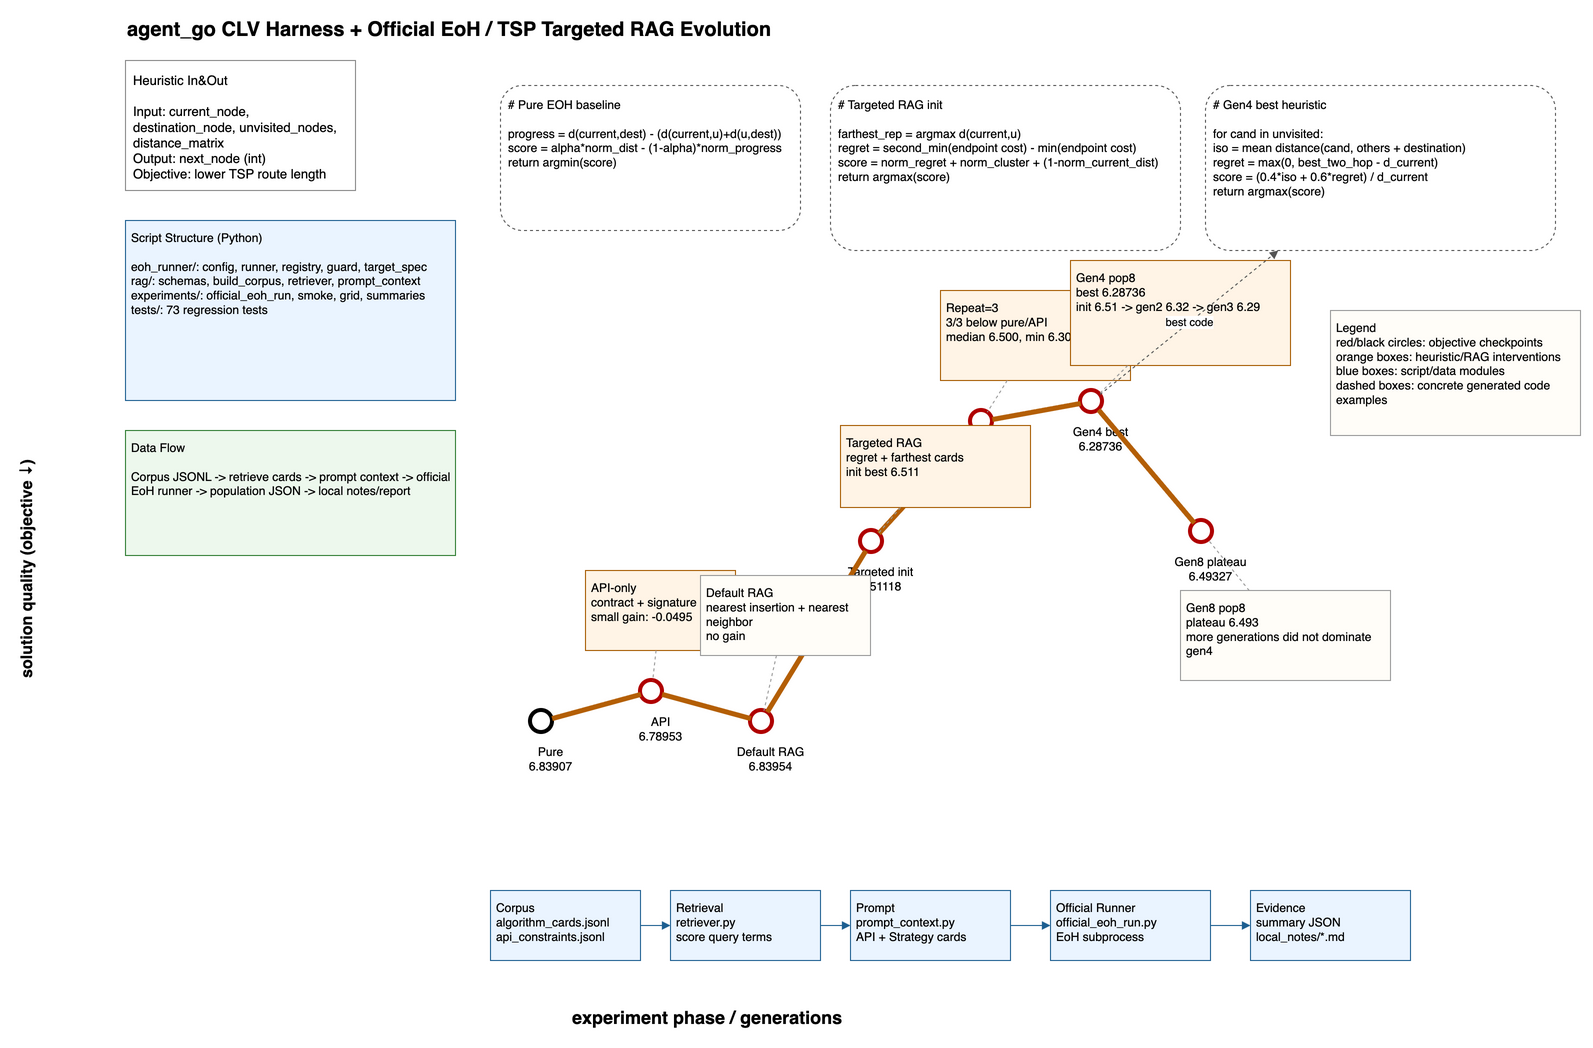

The diagram above was exported from draw.io. Its source (the exported page's mxGraphModel, read from the mxfile embedded in the PNG):
<mxGraphModel dx="1600" dy="1000" grid="1" gridSize="10" guides="1" tooltips="1" connect="1" arrows="1" fold="1" page="1" pageScale="1" pageWidth="1600" pageHeight="1100" math="0" shadow="0">
  <root>
    <mxCell id="0" />
    <mxCell id="1" parent="0" />
    <mxCell id="title" value="agent_go CLV Harness + Official EoH / TSP Targeted RAG Evolution" style="text;html=1;fontSize=20;fontStyle=1;strokeColor=none;fillColor=none;" vertex="1" parent="1">
      <mxGeometry x="55" y="20" width="1180" height="36" as="geometry" />
    </mxCell>
    <mxCell id="io" value="Heuristic In&amp;amp;Out&lt;br&gt;&lt;br&gt;Input: current_node, destination_node, unvisited_nodes, distance_matrix&lt;br&gt;Output: next_node (int)&lt;br&gt;Objective: lower TSP route length" style="whiteSpace=wrap;html=1;rounded=0;strokeColor=#888888;fillColor=#ffffff;fontSize=13;align=left;verticalAlign=top;spacing=8;" vertex="1" parent="1">
      <mxGeometry x="55" y="70" width="230" height="130" as="geometry" />
    </mxCell>
    <mxCell id="structure" value="Script Structure (Python)&lt;br&gt;&lt;br&gt;eoh_runner/: config, runner, registry, guard, target_spec&lt;br&gt;rag/: schemas, build_corpus, retriever, prompt_context&lt;br&gt;experiments/: official_eoh_run, smoke, grid, summaries&lt;br&gt;tests/: 73 regression tests" style="whiteSpace=wrap;html=1;rounded=0;strokeColor=#1d5f91;fillColor=#eaf4ff;fontSize=12;align=left;verticalAlign=top;spacing=6;" vertex="1" parent="1">
      <mxGeometry x="55" y="230" width="330" height="180" as="geometry" />
    </mxCell>
    <mxCell id="dataflow" value="Data Flow&lt;br&gt;&lt;br&gt;Corpus JSONL -&amp;gt; retrieve cards -&amp;gt; prompt context -&amp;gt; official EoH runner -&amp;gt; population JSON -&amp;gt; local notes/report" style="whiteSpace=wrap;html=1;rounded=0;strokeColor=#2f7d32;fillColor=#edf8ed;fontSize=12;align=left;verticalAlign=top;spacing=6;" vertex="1" parent="1">
      <mxGeometry x="55" y="440" width="330" height="125" as="geometry" />
    </mxCell>
    <mxCell id="ylabel" value="solution quality (objective ↓)" style="text;html=1;fontSize=16;fontStyle=1;rotation=270;strokeColor=none;fillColor=none;" vertex="1" parent="1">
      <mxGeometry x="30" y="560" width="40" height="220" as="geometry" />
    </mxCell>
    <mxCell id="xlabel" value="experiment phase / generations" style="text;html=1;fontSize=18;fontStyle=1;strokeColor=none;fillColor=none;" vertex="1" parent="1">
      <mxGeometry x="500" y="1010" width="420" height="36" as="geometry" />
    </mxCell>
    <mxCell id="p0" value="" style="ellipse;whiteSpace=wrap;html=1;aspect=fixed;strokeWidth=4;strokeColor=#000000;fillColor=#ffffff;" vertex="1" parent="1">
      <mxGeometry x="460" y="720" width="22" height="22" as="geometry" />
    </mxCell>
    <mxCell id="p0lab" value="Pure&lt;br&gt;6.83907" style="text;html=1;fontSize=12;strokeColor=none;fillColor=none;align=center;" vertex="1" parent="1">
      <mxGeometry x="432" y="748" width="95" height="36" as="geometry" />
    </mxCell>
    <mxCell id="p1" value="" style="ellipse;whiteSpace=wrap;html=1;aspect=fixed;strokeWidth=4;strokeColor=#b00000;fillColor=#ffffff;fontSize=11;" vertex="1" parent="1">
      <mxGeometry x="570" y="690" width="22" height="22" as="geometry" />
    </mxCell>
    <mxCell id="p1lab" value="API&lt;br&gt;6.78953" style="text;html=1;fontSize=12;strokeColor=none;fillColor=none;align=center;" vertex="1" parent="1">
      <mxGeometry x="542" y="718" width="95" height="36" as="geometry" />
    </mxCell>
    <mxCell id="p2" value="" style="ellipse;whiteSpace=wrap;html=1;aspect=fixed;strokeWidth=4;strokeColor=#b00000;fillColor=#ffffff;fontSize=11;" vertex="1" parent="1">
      <mxGeometry x="680" y="720" width="22" height="22" as="geometry" />
    </mxCell>
    <mxCell id="p2lab" value="Default RAG&lt;br&gt;6.83954" style="text;html=1;fontSize=12;strokeColor=none;fillColor=none;align=center;" vertex="1" parent="1">
      <mxGeometry x="652" y="748" width="95" height="36" as="geometry" />
    </mxCell>
    <mxCell id="p3" value="" style="ellipse;whiteSpace=wrap;html=1;aspect=fixed;strokeWidth=4;strokeColor=#b00000;fillColor=#ffffff;fontSize=11;" vertex="1" parent="1">
      <mxGeometry x="790" y="540" width="22" height="22" as="geometry" />
    </mxCell>
    <mxCell id="p3lab" value="Targeted init&lt;br&gt;6.51118" style="text;html=1;fontSize=12;strokeColor=none;fillColor=none;align=center;" vertex="1" parent="1">
      <mxGeometry x="762" y="568" width="95" height="36" as="geometry" />
    </mxCell>
    <mxCell id="p4" value="" style="ellipse;whiteSpace=wrap;html=1;aspect=fixed;strokeWidth=4;strokeColor=#b00000;fillColor=#ffffff;fontSize=11;" vertex="1" parent="1">
      <mxGeometry x="900" y="420" width="22" height="22" as="geometry" />
    </mxCell>
    <mxCell id="p4lab" value="Repeat min&lt;br&gt;6.30547" style="text;html=1;fontSize=12;strokeColor=none;fillColor=none;align=center;" vertex="1" parent="1">
      <mxGeometry x="872" y="448" width="95" height="36" as="geometry" />
    </mxCell>
    <mxCell id="p5" value="" style="ellipse;whiteSpace=wrap;html=1;aspect=fixed;strokeWidth=4;strokeColor=#b00000;fillColor=#ffffff;fontSize=11;" vertex="1" parent="1">
      <mxGeometry x="1010" y="400" width="22" height="22" as="geometry" />
    </mxCell>
    <mxCell id="p5lab" value="Gen4 best&lt;br&gt;6.28736" style="text;html=1;fontSize=12;strokeColor=none;fillColor=none;align=center;" vertex="1" parent="1">
      <mxGeometry x="982" y="428" width="95" height="36" as="geometry" />
    </mxCell>
    <mxCell id="p6" value="" style="ellipse;whiteSpace=wrap;html=1;aspect=fixed;strokeWidth=4;strokeColor=#b00000;fillColor=#ffffff;fontSize=11;" vertex="1" parent="1">
      <mxGeometry x="1120" y="530" width="22" height="22" as="geometry" />
    </mxCell>
    <mxCell id="p6lab" value="Gen8 plateau&lt;br&gt;6.49327" style="text;html=1;fontSize=12;strokeColor=none;fillColor=none;align=center;" vertex="1" parent="1">
      <mxGeometry x="1092" y="558" width="95" height="36" as="geometry" />
    </mxCell>
    <mxCell id="e0" value="" style="endArrow=none;html=1;rounded=0;strokeWidth=5;strokeColor=#b45f06;" edge="1" parent="1" source="p0" target="p1">
      <mxGeometry relative="1" as="geometry" />
    </mxCell>
    <mxCell id="e1" value="" style="endArrow=none;html=1;rounded=0;strokeWidth=5;strokeColor=#b45f06;" edge="1" parent="1" source="p1" target="p2">
      <mxGeometry relative="1" as="geometry" />
    </mxCell>
    <mxCell id="e2" value="" style="endArrow=none;html=1;rounded=0;strokeWidth=5;strokeColor=#b45f06;" edge="1" parent="1" source="p2" target="p3">
      <mxGeometry relative="1" as="geometry" />
    </mxCell>
    <mxCell id="e3" value="" style="endArrow=none;html=1;rounded=0;strokeWidth=5;strokeColor=#b45f06;" edge="1" parent="1" source="p3" target="p4">
      <mxGeometry relative="1" as="geometry" />
    </mxCell>
    <mxCell id="e4" value="" style="endArrow=none;html=1;rounded=0;strokeWidth=5;strokeColor=#b45f06;" edge="1" parent="1" source="p4" target="p5">
      <mxGeometry relative="1" as="geometry" />
    </mxCell>
    <mxCell id="e5" value="" style="endArrow=none;html=1;rounded=0;strokeWidth=5;strokeColor=#b45f06;" edge="1" parent="1" source="p5" target="p6">
      <mxGeometry relative="1" as="geometry" />
    </mxCell>
    <mxCell id="c1" value="API-only&lt;br&gt;contract + signature&lt;br&gt;small gain: -0.0495" style="whiteSpace=wrap;html=1;rounded=0;strokeColor=#a65a00;fillColor=#fff4e6;fontSize=12;align=left;verticalAlign=top;spacing=6;" vertex="1" parent="1">
      <mxGeometry x="515" y="580" width="150" height="80" as="geometry" />
    </mxCell>
    <mxCell id="c2" value="Default RAG&lt;br&gt;nearest insertion + nearest neighbor&lt;br&gt;no gain" style="whiteSpace=wrap;html=1;rounded=0;strokeColor=#999999;fillColor=#fffdf8;fontSize=12;align=left;verticalAlign=top;spacing=6;" vertex="1" parent="1">
      <mxGeometry x="630" y="585" width="170" height="80" as="geometry" />
    </mxCell>
    <mxCell id="c3" value="Targeted RAG&lt;br&gt;regret + farthest cards&lt;br&gt;init best 6.511" style="whiteSpace=wrap;html=1;rounded=0;strokeColor=#a65a00;fillColor=#fff4e6;fontSize=12;align=left;verticalAlign=top;spacing=6;" vertex="1" parent="1">
      <mxGeometry x="770" y="435" width="190" height="82" as="geometry" />
    </mxCell>
    <mxCell id="c4" value="Repeat=3&lt;br&gt;3/3 below pure/API&lt;br&gt;median 6.500, min 6.305" style="whiteSpace=wrap;html=1;rounded=0;strokeColor=#a65a00;fillColor=#fff4e6;fontSize=12;align=left;verticalAlign=top;spacing=6;" vertex="1" parent="1">
      <mxGeometry x="870" y="300" width="190" height="90" as="geometry" />
    </mxCell>
    <mxCell id="c5" value="Gen4 pop8&lt;br&gt;best 6.28736&lt;br&gt;init 6.51 -&amp;gt; gen2 6.32 -&amp;gt; gen3 6.29" style="whiteSpace=wrap;html=1;rounded=0;strokeColor=#a65a00;fillColor=#fff4e6;fontSize=12;align=left;verticalAlign=top;spacing=6;" vertex="1" parent="1">
      <mxGeometry x="1000" y="270" width="220" height="105" as="geometry" />
    </mxCell>
    <mxCell id="c6" value="Gen8 pop8&lt;br&gt;plateau 6.493&lt;br&gt;more generations did not dominate gen4" style="whiteSpace=wrap;html=1;rounded=0;strokeColor=#999999;fillColor=#fffdf8;fontSize=12;align=left;verticalAlign=top;spacing=6;" vertex="1" parent="1">
      <mxGeometry x="1110" y="600" width="210" height="90" as="geometry" />
    </mxCell>
    <mxCell id="ec1" value="" style="endArrow=none;html=1;dashed=1;strokeColor=#999999;" edge="1" parent="1" source="c1" target="p1">
      <mxGeometry relative="1" as="geometry" />
    </mxCell>
    <mxCell id="ec2" value="" style="endArrow=none;html=1;dashed=1;strokeColor=#999999;" edge="1" parent="1" source="c2" target="p2">
      <mxGeometry relative="1" as="geometry" />
    </mxCell>
    <mxCell id="ec3" value="" style="endArrow=none;html=1;dashed=1;strokeColor=#999999;" edge="1" parent="1" source="c3" target="p3">
      <mxGeometry relative="1" as="geometry" />
    </mxCell>
    <mxCell id="ec4" value="" style="endArrow=none;html=1;dashed=1;strokeColor=#999999;" edge="1" parent="1" source="c4" target="p4">
      <mxGeometry relative="1" as="geometry" />
    </mxCell>
    <mxCell id="ec5" value="" style="endArrow=none;html=1;dashed=1;strokeColor=#999999;" edge="1" parent="1" source="c5" target="p5">
      <mxGeometry relative="1" as="geometry" />
    </mxCell>
    <mxCell id="ec6" value="" style="endArrow=none;html=1;dashed=1;strokeColor=#999999;" edge="1" parent="1" source="c6" target="p6">
      <mxGeometry relative="1" as="geometry" />
    </mxCell>
    <mxCell id="human" value="# Pure EOH baseline&lt;br&gt;&lt;br&gt;progress = d(current,dest) - (d(current,u)+d(u,dest))&lt;br&gt;score = alpha*norm_dist - (1-alpha)*norm_progress&lt;br&gt;return argmin(score)" style="whiteSpace=wrap;html=1;rounded=1;dashed=1;strokeColor=#555555;fillColor=#ffffff;fontSize=12;align=left;verticalAlign=top;spacing=8;" vertex="1" parent="1">
      <mxGeometry x="430" y="95" width="300" height="145" as="geometry" />
    </mxCell>
    <mxCell id="targeted" value="# Targeted RAG init&lt;br&gt;&lt;br&gt;farthest_rep = argmax d(current,u)&lt;br&gt;regret = second_min(endpoint cost) - min(endpoint cost)&lt;br&gt;score = norm_regret + norm_cluster + (1-norm_current_dist)&lt;br&gt;return argmax(score)" style="whiteSpace=wrap;html=1;rounded=1;dashed=1;strokeColor=#555555;fillColor=#ffffff;fontSize=12;align=left;verticalAlign=top;spacing=8;" vertex="1" parent="1">
      <mxGeometry x="760" y="95" width="350" height="165" as="geometry" />
    </mxCell>
    <mxCell id="final" value="# Gen4 best heuristic&lt;br&gt;&lt;br&gt;for cand in unvisited:&lt;br&gt;  iso = mean distance(cand, others + destination)&lt;br&gt;  regret = max(0, best_two_hop - d_current)&lt;br&gt;  score = (0.4*iso + 0.6*regret) / d_current&lt;br&gt;return argmax(score)" style="whiteSpace=wrap;html=1;rounded=1;dashed=1;strokeColor=#555555;fillColor=#ffffff;fontSize=12;align=left;verticalAlign=top;spacing=8;" vertex="1" parent="1">
      <mxGeometry x="1135" y="95" width="350" height="165" as="geometry" />
    </mxCell>
    <mxCell id="finaledge" value="best code" style="endArrow=block;html=1;dashed=1;strokeColor=#555555;" edge="1" parent="1" source="p5" target="final">
      <mxGeometry relative="1" as="geometry" />
    </mxCell>
    <mxCell id="d1" value="Corpus&lt;br&gt;algorithm_cards.jsonl&lt;br&gt;api_constraints.jsonl" style="whiteSpace=wrap;html=1;rounded=0;strokeColor=#1d5f91;fillColor=#eaf4ff;fontSize=12;align=left;verticalAlign=top;spacing=6;" vertex="1" parent="1">
      <mxGeometry x="420" y="900" width="150" height="70" as="geometry" />
    </mxCell>
    <mxCell id="d2" value="Retrieval&lt;br&gt;retriever.py&lt;br&gt;score query terms" style="whiteSpace=wrap;html=1;rounded=0;strokeColor=#1d5f91;fillColor=#eaf4ff;fontSize=12;align=left;verticalAlign=top;spacing=6;" vertex="1" parent="1">
      <mxGeometry x="600" y="900" width="150" height="70" as="geometry" />
    </mxCell>
    <mxCell id="d3" value="Prompt&lt;br&gt;prompt_context.py&lt;br&gt;API + Strategy cards" style="whiteSpace=wrap;html=1;rounded=0;strokeColor=#1d5f91;fillColor=#eaf4ff;fontSize=12;align=left;verticalAlign=top;spacing=6;" vertex="1" parent="1">
      <mxGeometry x="780" y="900" width="160" height="70" as="geometry" />
    </mxCell>
    <mxCell id="d4" value="Official Runner&lt;br&gt;official_eoh_run.py&lt;br&gt;EoH subprocess" style="whiteSpace=wrap;html=1;rounded=0;strokeColor=#1d5f91;fillColor=#eaf4ff;fontSize=12;align=left;verticalAlign=top;spacing=6;" vertex="1" parent="1">
      <mxGeometry x="980" y="900" width="160" height="70" as="geometry" />
    </mxCell>
    <mxCell id="d5" value="Evidence&lt;br&gt;summary JSON&lt;br&gt;local_notes/*.md" style="whiteSpace=wrap;html=1;rounded=0;strokeColor=#1d5f91;fillColor=#eaf4ff;fontSize=12;align=left;verticalAlign=top;spacing=6;" vertex="1" parent="1">
      <mxGeometry x="1180" y="900" width="160" height="70" as="geometry" />
    </mxCell>
    <mxCell id="edge_d1" value="" style="endArrow=block;html=1;rounded=0;strokeColor=#1d5f91;" edge="1" parent="1" source="d1" target="d2">
      <mxGeometry relative="1" as="geometry" />
    </mxCell>
    <mxCell id="edge_d2" value="" style="endArrow=block;html=1;rounded=0;strokeColor=#1d5f91;" edge="1" parent="1" source="d2" target="d3">
      <mxGeometry relative="1" as="geometry" />
    </mxCell>
    <mxCell id="edge_d3" value="" style="endArrow=block;html=1;rounded=0;strokeColor=#1d5f91;" edge="1" parent="1" source="d3" target="d4">
      <mxGeometry relative="1" as="geometry" />
    </mxCell>
    <mxCell id="edge_d4" value="" style="endArrow=block;html=1;rounded=0;strokeColor=#1d5f91;" edge="1" parent="1" source="d4" target="d5">
      <mxGeometry relative="1" as="geometry" />
    </mxCell>
    <mxCell id="legend" value="Legend&lt;br&gt;red/black circles: objective checkpoints&lt;br&gt;orange boxes: heuristic/RAG interventions&lt;br&gt;blue boxes: script/data modules&lt;br&gt;dashed boxes: concrete generated code examples" style="whiteSpace=wrap;html=1;rounded=0;strokeColor=#999999;fillColor=#fffdf8;fontSize=12;align=left;verticalAlign=top;spacing=6;" vertex="1" parent="1">
      <mxGeometry x="1260" y="320" width="250" height="125" as="geometry" />
    </mxCell>
  </root>
</mxGraphModel>